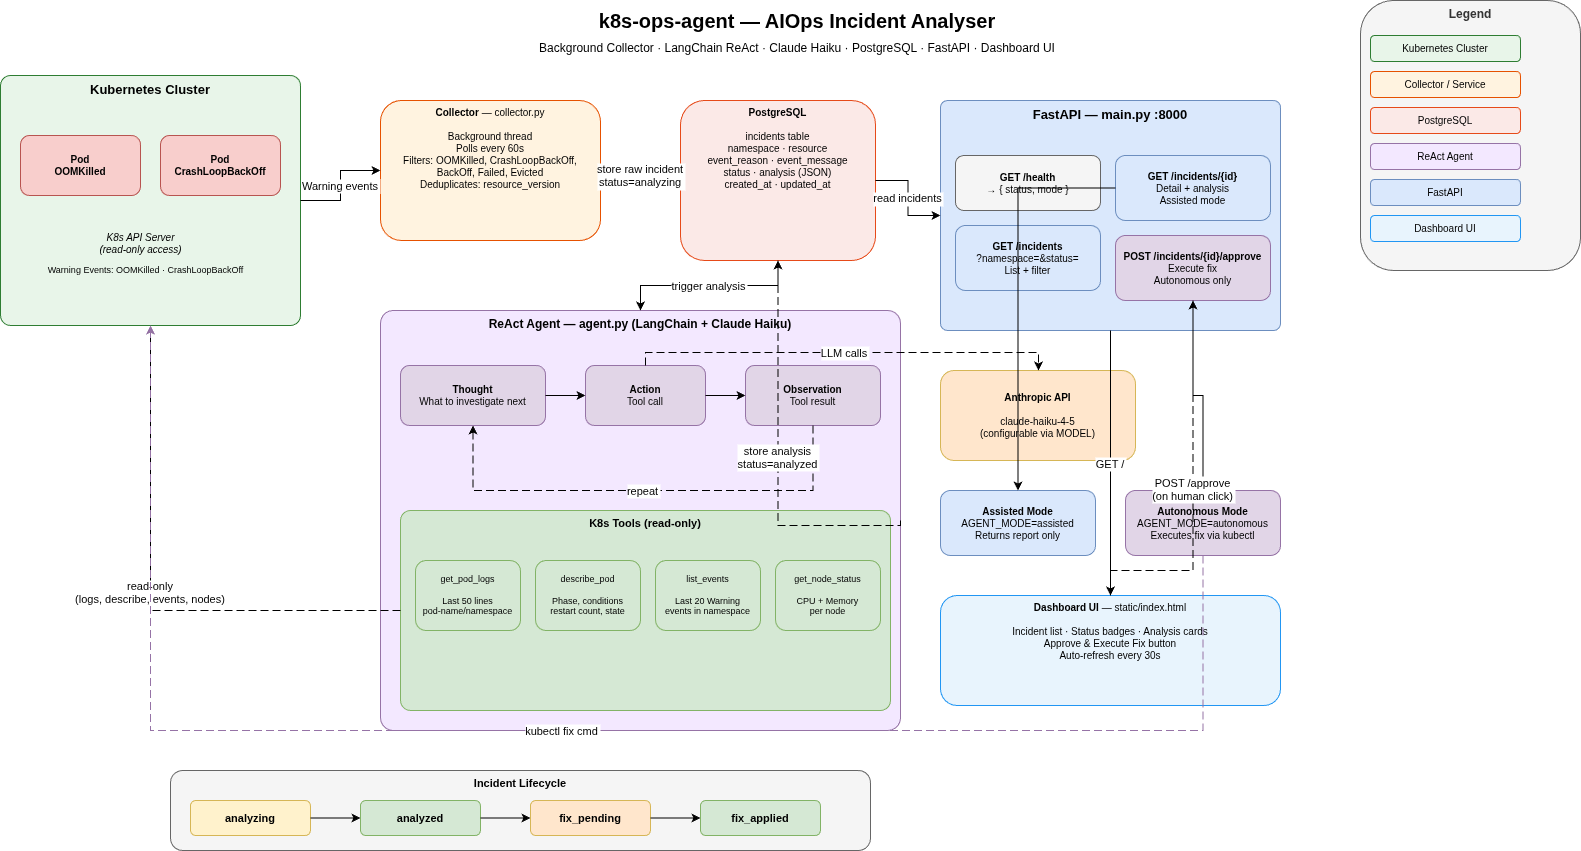

The diagram above was exported from draw.io. Its source (the exported page's mxGraphModel, read from the mxfile embedded in the PNG):
<mxGraphModel dx="1016" dy="755" grid="0" gridSize="10" guides="1" tooltips="1" connect="1" arrows="1" fold="1" page="0" pageScale="1" pageWidth="1654" pageHeight="1169" background="#ffffff" math="0" shadow="0">
  <root>
    <mxCell id="0" />
    <mxCell id="1" parent="0" />
    <mxCell id="title" value="k8s-ops-agent — AIOps Incident Analyser" style="text;html=1;strokeColor=none;fillColor=none;align=center;verticalAlign=middle;whiteSpace=wrap;rounded=0;fontSize=20;fontStyle=1;" parent="1" vertex="1">
      <mxGeometry x="477" y="20" width="700" height="40" as="geometry" />
    </mxCell>
    <mxCell id="subtitle" value="Background Collector · LangChain ReAct · Claude Haiku · PostgreSQL · FastAPI · Dashboard UI" style="text;html=1;strokeColor=none;fillColor=none;align=center;verticalAlign=middle;whiteSpace=wrap;rounded=0;fontSize=12;" parent="1" vertex="1">
      <mxGeometry x="477" y="55" width="700" height="25" as="geometry" />
    </mxCell>
    <mxCell id="legend-box" value="Legend" style="rounded=1;whiteSpace=wrap;html=1;fillColor=#f5f5f5;strokeColor=#666666;fontColor=#333333;fontStyle=1;fontSize=12;verticalAlign=top;" parent="1" vertex="1">
      <mxGeometry x="1390" y="20" width="220" height="270" as="geometry" />
    </mxCell>
    <mxCell id="leg-k8s" value="Kubernetes Cluster" style="rounded=1;whiteSpace=wrap;html=1;fillColor=#e8f5e9;strokeColor=#2e7d32;fontSize=10;" parent="1" vertex="1">
      <mxGeometry x="1400" y="55" width="150" height="26" as="geometry" />
    </mxCell>
    <mxCell id="leg-collector" value="Collector / Service" style="rounded=1;whiteSpace=wrap;html=1;fillColor=#fff3e0;strokeColor=#e65100;fontSize=10;" parent="1" vertex="1">
      <mxGeometry x="1400" y="91" width="150" height="26" as="geometry" />
    </mxCell>
    <mxCell id="leg-db" value="PostgreSQL" style="rounded=1;whiteSpace=wrap;html=1;fillColor=#FBE9E7;strokeColor=#E64A19;fontSize=10;" parent="1" vertex="1">
      <mxGeometry x="1400" y="127" width="150" height="26" as="geometry" />
    </mxCell>
    <mxCell id="leg-agent" value="ReAct Agent" style="rounded=1;whiteSpace=wrap;html=1;fillColor=#f3e8ff;strokeColor=#9673a6;fontSize=10;" parent="1" vertex="1">
      <mxGeometry x="1400" y="163" width="150" height="26" as="geometry" />
    </mxCell>
    <mxCell id="leg-fastapi" value="FastAPI" style="rounded=1;whiteSpace=wrap;html=1;fillColor=#dae8fc;strokeColor=#6c8ebf;fontSize=10;" parent="1" vertex="1">
      <mxGeometry x="1400" y="199" width="150" height="26" as="geometry" />
    </mxCell>
    <mxCell id="leg-ui" value="Dashboard UI" style="rounded=1;whiteSpace=wrap;html=1;fillColor=#e8f4fd;strokeColor=#2196F3;fontSize=10;" parent="1" vertex="1">
      <mxGeometry x="1400" y="235" width="150" height="26" as="geometry" />
    </mxCell>
    <mxCell id="k8s-cluster" value="Kubernetes Cluster" style="rounded=1;whiteSpace=wrap;html=1;fillColor=#e8f5e9;strokeColor=#2e7d32;fontSize=13;fontStyle=1;verticalAlign=top;arcSize=4;" parent="1" vertex="1">
      <mxGeometry x="30" y="95" width="300" height="250" as="geometry" />
    </mxCell>
    <mxCell id="pod-oom" value="Pod&#10;OOMKilled" style="rounded=1;whiteSpace=wrap;html=1;fillColor=#f8cecc;strokeColor=#b85450;fontSize=10;fontStyle=1;" parent="1" vertex="1">
      <mxGeometry x="50" y="155" width="120" height="60" as="geometry" />
    </mxCell>
    <mxCell id="pod-crash" value="Pod&#10;CrashLoopBackOff" style="rounded=1;whiteSpace=wrap;html=1;fillColor=#f8cecc;strokeColor=#b85450;fontSize=10;fontStyle=1;" parent="1" vertex="1">
      <mxGeometry x="190" y="155" width="120" height="60" as="geometry" />
    </mxCell>
    <mxCell id="k8s-api" value="K8s API Server&#10;(read-only access)" style="text;html=1;strokeColor=none;fillColor=none;align=center;fontSize=10;fontStyle=2;" parent="1" vertex="1">
      <mxGeometry x="60" y="245" width="220" height="35" as="geometry" />
    </mxCell>
    <mxCell id="k8s-warning" value="Warning Events: OOMKilled · CrashLoopBackOff" style="text;html=1;strokeColor=none;fillColor=none;align=center;fontSize=9;" parent="1" vertex="1">
      <mxGeometry x="40" y="278" width="270" height="22" as="geometry" />
    </mxCell>
    <mxCell id="collector" value="&lt;b&gt;Collector&lt;/b&gt; — collector.py&#10;&#10;Background thread&#10;Polls every 60s&#10;Filters: OOMKilled, CrashLoopBackOff,&#10;  BackOff, Failed, Evicted&#10;Deduplicates: resource_version" style="rounded=1;whiteSpace=wrap;html=1;fillColor=#fff3e0;strokeColor=#e65100;fontSize=10;verticalAlign=top;" parent="1" vertex="1">
      <mxGeometry x="410" y="120" width="220" height="140" as="geometry" />
    </mxCell>
    <mxCell id="postgres" value="&lt;b&gt;PostgreSQL&lt;/b&gt;&#10;&#10;incidents table&#10;namespace · resource&#10;event_reason · event_message&#10;status · analysis (JSON)&#10;created_at · updated_at" style="rounded=1;whiteSpace=wrap;html=1;fillColor=#FBE9E7;strokeColor=#E64A19;fontSize=10;verticalAlign=top;" parent="1" vertex="1">
      <mxGeometry x="710" y="120" width="195" height="160" as="geometry" />
    </mxCell>
    <mxCell id="fastapi-bg" value="FastAPI — main.py :8000" style="rounded=1;whiteSpace=wrap;html=1;fillColor=#dae8fc;strokeColor=#6c8ebf;fontSize=13;fontStyle=1;verticalAlign=top;arcSize=3;" parent="1" vertex="1">
      <mxGeometry x="970" y="120" width="340" height="230" as="geometry" />
    </mxCell>
    <mxCell id="endpoint-health" value="&lt;b&gt;GET /health&lt;/b&gt;&#10;→ { status, mode }" style="rounded=1;whiteSpace=wrap;html=1;fillColor=#f5f5f5;strokeColor=#666666;fontSize=10;" parent="1" vertex="1">
      <mxGeometry x="985" y="175" width="145" height="55" as="geometry" />
    </mxCell>
    <mxCell id="endpoint-list" value="&lt;b&gt;GET /incidents&lt;/b&gt;&#10;?namespace=&amp;status=&#10;List + filter" style="rounded=1;whiteSpace=wrap;html=1;fillColor=#dae8fc;strokeColor=#6c8ebf;fontSize=10;" parent="1" vertex="1">
      <mxGeometry x="985" y="245" width="145" height="65" as="geometry" />
    </mxCell>
    <mxCell id="endpoint-get" value="&lt;b&gt;GET /incidents/{id}&lt;/b&gt;&#10;Detail + analysis&#10;Assisted mode" style="rounded=1;whiteSpace=wrap;html=1;fillColor=#dae8fc;strokeColor=#6c8ebf;fontSize=10;" parent="1" vertex="1">
      <mxGeometry x="1145" y="175" width="155" height="65" as="geometry" />
    </mxCell>
    <mxCell id="endpoint-approve" value="&lt;b&gt;POST /incidents/{id}/approve&lt;/b&gt;&#10;Execute fix&#10;Autonomous only" style="rounded=1;whiteSpace=wrap;html=1;fillColor=#e1d5e7;strokeColor=#9673a6;fontSize=10;" parent="1" vertex="1">
      <mxGeometry x="1145" y="255" width="155" height="65" as="geometry" />
    </mxCell>
    <mxCell id="anthropic-api" value="&lt;b&gt;Anthropic API&lt;/b&gt;&#10;&#10;claude-haiku-4-5&#10;(configurable via MODEL)" style="rounded=1;whiteSpace=wrap;html=1;fillColor=#ffe6cc;strokeColor=#d6b656;fontSize=10;" parent="1" vertex="1">
      <mxGeometry x="970" y="390" width="195" height="90" as="geometry" />
    </mxCell>
    <mxCell id="assisted-mode" value="&lt;b&gt;Assisted Mode&lt;/b&gt;&#10;AGENT_MODE=assisted&#10;Returns report only" style="rounded=1;whiteSpace=wrap;html=1;fillColor=#dae8fc;strokeColor=#6c8ebf;fontSize=10;" parent="1" vertex="1">
      <mxGeometry x="970" y="510" width="155" height="65" as="geometry" />
    </mxCell>
    <mxCell id="autonomous-mode" value="&lt;b&gt;Autonomous Mode&lt;/b&gt;&#10;AGENT_MODE=autonomous&#10;Executes fix via kubectl" style="rounded=1;whiteSpace=wrap;html=1;fillColor=#e1d5e7;strokeColor=#9673a6;fontSize=10;" parent="1" vertex="1">
      <mxGeometry x="1155" y="510" width="155" height="65" as="geometry" />
    </mxCell>
    <mxCell id="browser" value="&lt;b&gt;Dashboard UI&lt;/b&gt; — static/index.html&#10;&#10;Incident list · Status badges · Analysis cards&#10;Approve &amp; Execute Fix button&#10;Auto-refresh every 30s" style="rounded=1;whiteSpace=wrap;html=1;fillColor=#e8f4fd;strokeColor=#2196F3;fontSize=10;verticalAlign=top;" parent="1" vertex="1">
      <mxGeometry x="970" y="615" width="340" height="110" as="geometry" />
    </mxCell>
    <mxCell id="agent-bg" value="ReAct Agent — agent.py (LangChain + Claude Haiku)" style="rounded=1;whiteSpace=wrap;html=1;fillColor=#f3e8ff;strokeColor=#9673a6;fontSize=12;fontStyle=1;verticalAlign=top;arcSize=3;" parent="1" vertex="1">
      <mxGeometry x="410" y="330" width="520" height="420" as="geometry" />
    </mxCell>
    <mxCell id="thought" value="&lt;b&gt;Thought&lt;/b&gt;&#10;What to investigate next" style="rounded=1;whiteSpace=wrap;html=1;fillColor=#e1d5e7;strokeColor=#9673a6;fontSize=10;" parent="1" vertex="1">
      <mxGeometry x="430" y="385" width="145" height="60" as="geometry" />
    </mxCell>
    <mxCell id="action-node" value="&lt;b&gt;Action&lt;/b&gt;&#10;Tool call" style="rounded=1;whiteSpace=wrap;html=1;fillColor=#e1d5e7;strokeColor=#9673a6;fontSize=10;" parent="1" vertex="1">
      <mxGeometry x="615" y="385" width="120" height="60" as="geometry" />
    </mxCell>
    <mxCell id="observation" value="&lt;b&gt;Observation&lt;/b&gt;&#10;Tool result" style="rounded=1;whiteSpace=wrap;html=1;fillColor=#e1d5e7;strokeColor=#9673a6;fontSize=10;" parent="1" vertex="1">
      <mxGeometry x="775" y="385" width="135" height="60" as="geometry" />
    </mxCell>
    <mxCell id="e-thought-action" style="edgeStyle=orthogonalEdgeStyle;rounded=0;" parent="1" source="thought" target="action-node" edge="1">
      <mxGeometry relative="1" as="geometry" />
    </mxCell>
    <mxCell id="e-action-obs" style="edgeStyle=orthogonalEdgeStyle;rounded=0;" parent="1" source="action-node" target="observation" edge="1">
      <mxGeometry relative="1" as="geometry" />
    </mxCell>
    <mxCell id="e-obs-thought" value="repeat" style="edgeStyle=orthogonalEdgeStyle;dashed=1;dashPattern=8 4;rounded=0;exitX=0.5;exitY=1;exitDx=0;exitDy=0;entryX=0.5;entryY=1;entryDx=0;entryDy=0;" parent="1" source="observation" target="thought" edge="1">
      <mxGeometry relative="1" as="geometry">
        <Array as="points">
          <mxPoint x="843" y="510" />
          <mxPoint x="503" y="510" />
        </Array>
      </mxGeometry>
    </mxCell>
    <mxCell id="tools-bg" value="K8s Tools (read-only)" style="rounded=1;whiteSpace=wrap;html=1;fillColor=#d5e8d4;strokeColor=#82b366;fontSize=11;fontStyle=1;verticalAlign=top;arcSize=5;" parent="1" vertex="1">
      <mxGeometry x="430" y="530" width="490" height="200" as="geometry" />
    </mxCell>
    <mxCell id="tool-logs" value="get_pod_logs&#10;&#10;Last 50 lines&#10;pod-name/namespace" style="rounded=1;whiteSpace=wrap;html=1;fillColor=#d5e8d4;strokeColor=#82b366;fontSize=9;" parent="1" vertex="1">
      <mxGeometry x="445" y="580" width="105" height="70" as="geometry" />
    </mxCell>
    <mxCell id="tool-describe" value="describe_pod&#10;&#10;Phase, conditions&#10;restart count, state" style="rounded=1;whiteSpace=wrap;html=1;fillColor=#d5e8d4;strokeColor=#82b366;fontSize=9;" parent="1" vertex="1">
      <mxGeometry x="565" y="580" width="105" height="70" as="geometry" />
    </mxCell>
    <mxCell id="tool-events" value="list_events&#10;&#10;Last 20 Warning&#10;events in namespace" style="rounded=1;whiteSpace=wrap;html=1;fillColor=#d5e8d4;strokeColor=#82b366;fontSize=9;" parent="1" vertex="1">
      <mxGeometry x="685" y="580" width="105" height="70" as="geometry" />
    </mxCell>
    <mxCell id="tool-nodes" value="get_node_status&#10;&#10;CPU + Memory&#10;per node" style="rounded=1;whiteSpace=wrap;html=1;fillColor=#d5e8d4;strokeColor=#82b366;fontSize=9;" parent="1" vertex="1">
      <mxGeometry x="805" y="580" width="105" height="70" as="geometry" />
    </mxCell>
    <mxCell id="lifecycle-bg" value="Incident Lifecycle" style="rounded=1;whiteSpace=wrap;html=1;fillColor=#f5f5f5;strokeColor=#666666;fontStyle=1;fontSize=11;verticalAlign=top;" parent="1" vertex="1">
      <mxGeometry x="200" y="790" width="700" height="80" as="geometry" />
    </mxCell>
    <mxCell id="lc-analyzing" value="analyzing" style="rounded=1;whiteSpace=wrap;html=1;fillColor=#fff2cc;strokeColor=#d6b656;fontSize=11;fontStyle=1;" parent="1" vertex="1">
      <mxGeometry x="220" y="820" width="120" height="35" as="geometry" />
    </mxCell>
    <mxCell id="lc-analyzed" value="analyzed" style="rounded=1;whiteSpace=wrap;html=1;fillColor=#d5e8d4;strokeColor=#82b366;fontSize=11;fontStyle=1;" parent="1" vertex="1">
      <mxGeometry x="390" y="820" width="120" height="35" as="geometry" />
    </mxCell>
    <mxCell id="lc-pending" value="fix_pending" style="rounded=1;whiteSpace=wrap;html=1;fillColor=#ffe6cc;strokeColor=#d6b656;fontSize=11;fontStyle=1;" parent="1" vertex="1">
      <mxGeometry x="560" y="820" width="120" height="35" as="geometry" />
    </mxCell>
    <mxCell id="lc-applied" value="fix_applied" style="rounded=1;whiteSpace=wrap;html=1;fillColor=#d5e8d4;strokeColor=#82b366;fontSize=11;fontStyle=1;" parent="1" vertex="1">
      <mxGeometry x="730" y="820" width="120" height="35" as="geometry" />
    </mxCell>
    <mxCell id="e-lc1" style="edgeStyle=orthogonalEdgeStyle;rounded=0;" parent="1" source="lc-analyzing" target="lc-analyzed" edge="1">
      <mxGeometry relative="1" as="geometry" />
    </mxCell>
    <mxCell id="e-lc2" style="edgeStyle=orthogonalEdgeStyle;rounded=0;" parent="1" source="lc-analyzed" target="lc-pending" edge="1">
      <mxGeometry relative="1" as="geometry" />
    </mxCell>
    <mxCell id="e-lc3" style="edgeStyle=orthogonalEdgeStyle;rounded=0;" parent="1" source="lc-pending" target="lc-applied" edge="1">
      <mxGeometry relative="1" as="geometry" />
    </mxCell>
    <mxCell id="e-k8s-collector" value="Warning events" style="edgeStyle=orthogonalEdgeStyle;rounded=0;" parent="1" source="k8s-cluster" target="collector" edge="1">
      <mxGeometry relative="1" as="geometry" />
    </mxCell>
    <mxCell id="e-collector-pg" value="store raw incident&#10;status=analyzing" style="edgeStyle=orthogonalEdgeStyle;rounded=0;" parent="1" source="collector" target="postgres" edge="1">
      <mxGeometry relative="1" as="geometry" />
    </mxCell>
    <mxCell id="e-pg-agent" value="trigger analysis" style="edgeStyle=orthogonalEdgeStyle;rounded=0;" parent="1" source="postgres" target="agent-bg" edge="1">
      <mxGeometry relative="1" as="geometry" />
    </mxCell>
    <mxCell id="e-agent-pg" value="store analysis&#10;status=analyzed" style="edgeStyle=orthogonalEdgeStyle;dashed=1;dashPattern=8 4;rounded=0;exitX=1;exitY=0.5;exitDx=0;exitDy=0;entryX=0.5;entryY=1;entryDx=0;entryDy=0;" parent="1" source="agent-bg" target="postgres" edge="1">
      <mxGeometry relative="1" as="geometry">
        <Array as="points">
          <mxPoint x="930" y="545" />
          <mxPoint x="808" y="545" />
        </Array>
      </mxGeometry>
    </mxCell>
    <mxCell id="e-tools-k8s" value="read-only&#10;(logs, describe, events, nodes)" style="edgeStyle=orthogonalEdgeStyle;dashed=1;dashPattern=8 4;rounded=0;exitX=0;exitY=0.5;exitDx=0;exitDy=0;entryX=0.5;entryY=1;entryDx=0;entryDy=0;" parent="1" source="tools-bg" target="k8s-cluster" edge="1">
      <mxGeometry relative="1" as="geometry">
        <Array as="points">
          <mxPoint x="360" y="630" />
          <mxPoint x="180" y="630" />
          <mxPoint x="180" y="345" />
        </Array>
      </mxGeometry>
    </mxCell>
    <mxCell id="e-agent-anthropic" value="LLM calls" style="edgeStyle=orthogonalEdgeStyle;dashed=1;dashPattern=8 4;rounded=0;" parent="1" source="action-node" target="anthropic-api" edge="1">
      <mxGeometry relative="1" as="geometry">
        <Array as="points">
          <mxPoint x="675" y="372" />
          <mxPoint x="1068" y="372" />
        </Array>
      </mxGeometry>
    </mxCell>
    <mxCell id="e-pg-fastapi" value="read incidents" style="edgeStyle=orthogonalEdgeStyle;rounded=0;" parent="1" source="postgres" target="fastapi-bg" edge="1">
      <mxGeometry relative="1" as="geometry" />
    </mxCell>
    <mxCell id="e-get-assisted" style="edgeStyle=orthogonalEdgeStyle;rounded=0;" parent="1" source="endpoint-get" target="assisted-mode" edge="1">
      <mxGeometry relative="1" as="geometry" />
    </mxCell>
    <mxCell id="e-approve-auto" style="edgeStyle=orthogonalEdgeStyle;rounded=0;" parent="1" source="endpoint-approve" target="autonomous-mode" edge="1">
      <mxGeometry relative="1" as="geometry" />
    </mxCell>
    <mxCell id="e-fastapi-ui" value="GET /" style="edgeStyle=orthogonalEdgeStyle;rounded=0;" parent="1" source="fastapi-bg" target="browser" edge="1">
      <mxGeometry relative="1" as="geometry" />
    </mxCell>
    <mxCell id="e-browser-approve" value="POST /approve&#10;(on human click)" style="edgeStyle=orthogonalEdgeStyle;dashed=1;dashPattern=8 4;rounded=0;exitX=0.5;exitY=0;exitDx=0;exitDy=0;entryX=0.5;entryY=1;entryDx=0;entryDy=0;" parent="1" source="browser" target="endpoint-approve" edge="1">
      <mxGeometry relative="1" as="geometry">
        <Array as="points">
          <mxPoint x="1140" y="590" />
          <mxPoint x="1222" y="590" />
          <mxPoint x="1222" y="320" />
        </Array>
      </mxGeometry>
    </mxCell>
    <mxCell id="e-auto-k8s" value="kubectl fix cmd" style="edgeStyle=orthogonalEdgeStyle;dashed=1;dashPattern=8 4;strokeColor=#9673a6;rounded=0;" parent="1" source="autonomous-mode" target="k8s-cluster" edge="1">
      <mxGeometry relative="1" as="geometry">
        <Array as="points">
          <mxPoint x="1232" y="750" />
          <mxPoint x="180" y="750" />
          <mxPoint x="180" y="345" />
        </Array>
      </mxGeometry>
    </mxCell>
  </root>
</mxGraphModel>